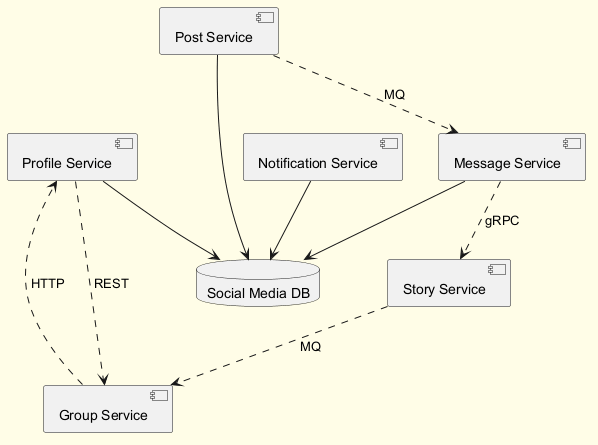

The diagram above was rendered by PlantUML. Its source (embedded in the PNG):
@startuml
skinparam backgroundColor #FFFDE7
skinparam classBackgroundColor #FFF9C4
skinparam classBorderColor #F57F17
component "Profile Service" as C_ProfileService
component "Group Service" as C_GroupService
component "Story Service" as C_StoryService
component "Message Service" as C_MessageService
component "Post Service" as C_PostService
component "Notification Service" as C_NotificationService
database "Social Media DB" as DB_social_media
C_ProfileService --> DB_social_media
C_MessageService --> DB_social_media
C_PostService --> DB_social_media
C_NotificationService --> DB_social_media
C_MessageService ..> C_StoryService : gRPC
C_PostService ..> C_MessageService : MQ
C_GroupService ..> C_ProfileService : HTTP
C_ProfileService ..> C_GroupService : REST
C_StoryService ..> C_GroupService : MQ
@enduml